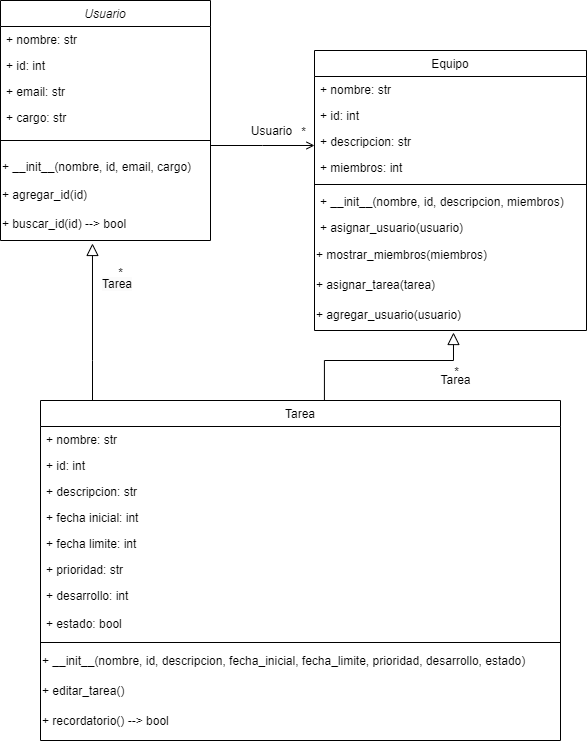

The diagram above was exported from draw.io. Its source (the exported page's mxGraphModel, read from the mxfile embedded in the PNG):
<mxGraphModel dx="880" dy="419" grid="1" gridSize="10" guides="1" tooltips="1" connect="1" arrows="1" fold="1" page="1" pageScale="1" pageWidth="827" pageHeight="1169" math="0" shadow="0">
  <root>
    <mxCell id="WIyWlLk6GJQsqaUBKTNV-0" />
    <mxCell id="WIyWlLk6GJQsqaUBKTNV-1" parent="WIyWlLk6GJQsqaUBKTNV-0" />
    <mxCell id="zkfFHV4jXpPFQw0GAbJ--0" value="Usuario" style="swimlane;fontStyle=2;align=center;verticalAlign=top;childLayout=stackLayout;horizontal=1;startSize=26;horizontalStack=0;resizeParent=1;resizeLast=0;collapsible=1;marginBottom=0;rounded=0;shadow=0;strokeWidth=1;" parent="WIyWlLk6GJQsqaUBKTNV-1" vertex="1">
      <mxGeometry x="190" y="80" width="210" height="240" as="geometry">
        <mxRectangle x="230" y="140" width="160" height="26" as="alternateBounds" />
      </mxGeometry>
    </mxCell>
    <mxCell id="zkfFHV4jXpPFQw0GAbJ--1" value="+ nombre: str" style="text;align=left;verticalAlign=top;spacingLeft=4;spacingRight=4;overflow=hidden;rotatable=0;points=[[0,0.5],[1,0.5]];portConstraint=eastwest;" parent="zkfFHV4jXpPFQw0GAbJ--0" vertex="1">
      <mxGeometry y="26" width="210" height="26" as="geometry" />
    </mxCell>
    <mxCell id="zkfFHV4jXpPFQw0GAbJ--2" value="+ id: int" style="text;align=left;verticalAlign=top;spacingLeft=4;spacingRight=4;overflow=hidden;rotatable=0;points=[[0,0.5],[1,0.5]];portConstraint=eastwest;rounded=0;shadow=0;html=0;" parent="zkfFHV4jXpPFQw0GAbJ--0" vertex="1">
      <mxGeometry y="52" width="210" height="26" as="geometry" />
    </mxCell>
    <mxCell id="zkfFHV4jXpPFQw0GAbJ--3" value="+ email: str" style="text;align=left;verticalAlign=top;spacingLeft=4;spacingRight=4;overflow=hidden;rotatable=0;points=[[0,0.5],[1,0.5]];portConstraint=eastwest;rounded=0;shadow=0;html=0;" parent="zkfFHV4jXpPFQw0GAbJ--0" vertex="1">
      <mxGeometry y="78" width="210" height="26" as="geometry" />
    </mxCell>
    <mxCell id="f0lIS8RmXI7i1miO3nr7-1" value="+ cargo: str" style="text;align=left;verticalAlign=top;spacingLeft=4;spacingRight=4;overflow=hidden;rotatable=0;points=[[0,0.5],[1,0.5]];portConstraint=eastwest;rounded=0;shadow=0;html=0;" parent="zkfFHV4jXpPFQw0GAbJ--0" vertex="1">
      <mxGeometry y="104" width="210" height="26" as="geometry" />
    </mxCell>
    <mxCell id="zkfFHV4jXpPFQw0GAbJ--4" value="" style="line;html=1;strokeWidth=1;align=left;verticalAlign=middle;spacingTop=-1;spacingLeft=3;spacingRight=3;rotatable=0;labelPosition=right;points=[];portConstraint=eastwest;" parent="zkfFHV4jXpPFQw0GAbJ--0" vertex="1">
      <mxGeometry y="130" width="210" height="20" as="geometry" />
    </mxCell>
    <mxCell id="f0lIS8RmXI7i1miO3nr7-4" value="+ __init__(nombre, id, email, cargo)&lt;br&gt;&lt;br&gt;+ agregar_id(id)&lt;br&gt;&lt;br&gt;+ buscar_id(id) --&amp;gt; bool&lt;br&gt;&lt;span id=&quot;docs-internal-guid-9e3ff41c-7fff-97f7-537d-f0e772c75795&quot;&gt;&lt;/span&gt;" style="text;html=1;align=left;verticalAlign=middle;resizable=0;points=[];autosize=1;strokeColor=none;fillColor=none;" parent="zkfFHV4jXpPFQw0GAbJ--0" vertex="1">
      <mxGeometry y="150" width="210" height="90" as="geometry" />
    </mxCell>
    <mxCell id="zkfFHV4jXpPFQw0GAbJ--16" value="" style="endArrow=block;endSize=10;endFill=0;shadow=0;strokeWidth=1;rounded=0;edgeStyle=elbowEdgeStyle;elbow=vertical;entryX=0.511;entryY=1.067;entryDx=0;entryDy=0;entryPerimeter=0;exitX=0.546;exitY=0.003;exitDx=0;exitDy=0;exitPerimeter=0;" parent="WIyWlLk6GJQsqaUBKTNV-1" edge="1" target="f0lIS8RmXI7i1miO3nr7-13" source="Woi-HMpQBabCb4hxX9LJ-1">
      <mxGeometry width="160" relative="1" as="geometry">
        <mxPoint x="520" y="470" as="sourcePoint" />
        <mxPoint x="630" y="420" as="targetPoint" />
        <Array as="points">
          <mxPoint x="610" y="440" />
          <mxPoint x="570" y="460" />
          <mxPoint x="590" y="450" />
        </Array>
      </mxGeometry>
    </mxCell>
    <mxCell id="zkfFHV4jXpPFQw0GAbJ--17" value="Equipo" style="swimlane;fontStyle=0;align=center;verticalAlign=top;childLayout=stackLayout;horizontal=1;startSize=26;horizontalStack=0;resizeParent=1;resizeLast=0;collapsible=1;marginBottom=0;rounded=0;shadow=0;strokeWidth=1;" parent="WIyWlLk6GJQsqaUBKTNV-1" vertex="1">
      <mxGeometry x="504" y="130" width="272" height="280" as="geometry">
        <mxRectangle x="550" y="140" width="160" height="26" as="alternateBounds" />
      </mxGeometry>
    </mxCell>
    <mxCell id="zkfFHV4jXpPFQw0GAbJ--18" value="+ nombre: str" style="text;align=left;verticalAlign=top;spacingLeft=4;spacingRight=4;overflow=hidden;rotatable=0;points=[[0,0.5],[1,0.5]];portConstraint=eastwest;" parent="zkfFHV4jXpPFQw0GAbJ--17" vertex="1">
      <mxGeometry y="26" width="272" height="26" as="geometry" />
    </mxCell>
    <mxCell id="zkfFHV4jXpPFQw0GAbJ--19" value="+ id: int" style="text;align=left;verticalAlign=top;spacingLeft=4;spacingRight=4;overflow=hidden;rotatable=0;points=[[0,0.5],[1,0.5]];portConstraint=eastwest;rounded=0;shadow=0;html=0;" parent="zkfFHV4jXpPFQw0GAbJ--17" vertex="1">
      <mxGeometry y="52" width="272" height="26" as="geometry" />
    </mxCell>
    <mxCell id="zkfFHV4jXpPFQw0GAbJ--20" value="+ descripcion: str" style="text;align=left;verticalAlign=top;spacingLeft=4;spacingRight=4;overflow=hidden;rotatable=0;points=[[0,0.5],[1,0.5]];portConstraint=eastwest;rounded=0;shadow=0;html=0;" parent="zkfFHV4jXpPFQw0GAbJ--17" vertex="1">
      <mxGeometry y="78" width="272" height="26" as="geometry" />
    </mxCell>
    <mxCell id="zkfFHV4jXpPFQw0GAbJ--22" value="+ miembros: int" style="text;align=left;verticalAlign=top;spacingLeft=4;spacingRight=4;overflow=hidden;rotatable=0;points=[[0,0.5],[1,0.5]];portConstraint=eastwest;rounded=0;shadow=0;html=0;" parent="zkfFHV4jXpPFQw0GAbJ--17" vertex="1">
      <mxGeometry y="104" width="272" height="26" as="geometry" />
    </mxCell>
    <mxCell id="zkfFHV4jXpPFQw0GAbJ--23" value="" style="line;html=1;strokeWidth=1;align=left;verticalAlign=middle;spacingTop=-1;spacingLeft=3;spacingRight=3;rotatable=0;labelPosition=right;points=[];portConstraint=eastwest;" parent="zkfFHV4jXpPFQw0GAbJ--17" vertex="1">
      <mxGeometry y="130" width="272" height="8" as="geometry" />
    </mxCell>
    <mxCell id="zkfFHV4jXpPFQw0GAbJ--24" value="+ __init__(nombre, id, descripcion, miembros)" style="text;align=left;verticalAlign=top;spacingLeft=4;spacingRight=4;overflow=hidden;rotatable=0;points=[[0,0.5],[1,0.5]];portConstraint=eastwest;" parent="zkfFHV4jXpPFQw0GAbJ--17" vertex="1">
      <mxGeometry y="138" width="272" height="26" as="geometry" />
    </mxCell>
    <mxCell id="zkfFHV4jXpPFQw0GAbJ--25" value="+ asignar_usuario(usuario)" style="text;align=left;verticalAlign=top;spacingLeft=4;spacingRight=4;overflow=hidden;rotatable=0;points=[[0,0.5],[1,0.5]];portConstraint=eastwest;" parent="zkfFHV4jXpPFQw0GAbJ--17" vertex="1">
      <mxGeometry y="164" width="272" height="26" as="geometry" />
    </mxCell>
    <mxCell id="f0lIS8RmXI7i1miO3nr7-8" value="+ mostrar_miembros(miembros)" style="text;html=1;align=left;verticalAlign=middle;resizable=0;points=[];autosize=1;strokeColor=none;fillColor=none;" parent="zkfFHV4jXpPFQw0GAbJ--17" vertex="1">
      <mxGeometry y="190" width="272" height="30" as="geometry" />
    </mxCell>
    <mxCell id="f0lIS8RmXI7i1miO3nr7-10" value="+ asignar_tarea(tarea)" style="text;html=1;align=left;verticalAlign=middle;resizable=0;points=[];autosize=1;strokeColor=none;fillColor=none;" parent="zkfFHV4jXpPFQw0GAbJ--17" vertex="1">
      <mxGeometry y="220" width="272" height="30" as="geometry" />
    </mxCell>
    <mxCell id="f0lIS8RmXI7i1miO3nr7-13" value="+ agregar_usuario(usuario)" style="text;html=1;align=left;verticalAlign=middle;resizable=0;points=[];autosize=1;strokeColor=none;fillColor=none;" parent="zkfFHV4jXpPFQw0GAbJ--17" vertex="1">
      <mxGeometry y="250" width="272" height="30" as="geometry" />
    </mxCell>
    <mxCell id="zkfFHV4jXpPFQw0GAbJ--26" value="" style="endArrow=open;shadow=0;strokeWidth=1;rounded=0;endFill=1;edgeStyle=elbowEdgeStyle;elbow=vertical;" parent="WIyWlLk6GJQsqaUBKTNV-1" source="zkfFHV4jXpPFQw0GAbJ--0" target="zkfFHV4jXpPFQw0GAbJ--17" edge="1">
      <mxGeometry x="0.5" y="41" relative="1" as="geometry">
        <mxPoint x="380" y="192" as="sourcePoint" />
        <mxPoint x="540" y="192" as="targetPoint" />
        <mxPoint x="-40" y="32" as="offset" />
      </mxGeometry>
    </mxCell>
    <mxCell id="zkfFHV4jXpPFQw0GAbJ--27" value="" style="resizable=0;align=left;verticalAlign=bottom;labelBackgroundColor=none;fontSize=12;" parent="zkfFHV4jXpPFQw0GAbJ--26" connectable="0" vertex="1">
      <mxGeometry x="-1" relative="1" as="geometry">
        <mxPoint y="4" as="offset" />
      </mxGeometry>
    </mxCell>
    <mxCell id="zkfFHV4jXpPFQw0GAbJ--28" value="*" style="resizable=0;align=right;verticalAlign=bottom;labelBackgroundColor=none;fontSize=12;" parent="zkfFHV4jXpPFQw0GAbJ--26" connectable="0" vertex="1">
      <mxGeometry x="1" relative="1" as="geometry">
        <mxPoint x="-7" y="-5" as="offset" />
      </mxGeometry>
    </mxCell>
    <mxCell id="zkfFHV4jXpPFQw0GAbJ--29" value="Usuario" style="text;html=1;resizable=0;points=[];;align=center;verticalAlign=middle;labelBackgroundColor=none;rounded=0;shadow=0;strokeWidth=1;fontSize=12;" parent="zkfFHV4jXpPFQw0GAbJ--26" vertex="1" connectable="0">
      <mxGeometry x="0.5" y="49" relative="1" as="geometry">
        <mxPoint x="-18" y="34" as="offset" />
      </mxGeometry>
    </mxCell>
    <mxCell id="f0lIS8RmXI7i1miO3nr7-0" value="" style="endArrow=block;endSize=10;endFill=0;shadow=0;strokeWidth=1;rounded=0;edgeStyle=elbowEdgeStyle;elbow=vertical;entryX=0.438;entryY=1.033;entryDx=0;entryDy=0;entryPerimeter=0;exitX=0.1;exitY=0.003;exitDx=0;exitDy=0;exitPerimeter=0;" parent="WIyWlLk6GJQsqaUBKTNV-1" source="Woi-HMpQBabCb4hxX9LJ-1" target="f0lIS8RmXI7i1miO3nr7-4" edge="1">
      <mxGeometry width="160" relative="1" as="geometry">
        <mxPoint x="520" y="542" as="sourcePoint" />
        <mxPoint x="218.07999999999993" y="498" as="targetPoint" />
        <Array as="points">
          <mxPoint x="200" y="440" />
          <mxPoint x="210" y="380" />
          <mxPoint x="300" y="600" />
        </Array>
      </mxGeometry>
    </mxCell>
    <mxCell id="f0lIS8RmXI7i1miO3nr7-2" value="*" style="resizable=0;align=right;verticalAlign=bottom;labelBackgroundColor=none;fontSize=12;" parent="WIyWlLk6GJQsqaUBKTNV-1" connectable="0" vertex="1">
      <mxGeometry x="650.0023076923078" y="459.99923076923073" as="geometry" />
    </mxCell>
    <mxCell id="f0lIS8RmXI7i1miO3nr7-3" value="Tarea" style="text;html=1;resizable=0;points=[];;align=center;verticalAlign=middle;labelBackgroundColor=none;rounded=0;shadow=0;strokeWidth=1;fontSize=12;" parent="WIyWlLk6GJQsqaUBKTNV-1" connectable="0" vertex="1">
      <mxGeometry x="639.9961538461538" y="471.99923076923073" as="geometry">
        <mxPoint x="5" y="-12" as="offset" />
      </mxGeometry>
    </mxCell>
    <mxCell id="Woi-HMpQBabCb4hxX9LJ-1" value="Tarea" style="swimlane;fontStyle=0;align=center;verticalAlign=top;childLayout=stackLayout;horizontal=1;startSize=26;horizontalStack=0;resizeParent=1;resizeLast=0;collapsible=1;marginBottom=0;rounded=0;shadow=0;strokeWidth=1;" vertex="1" parent="WIyWlLk6GJQsqaUBKTNV-1">
      <mxGeometry x="230" y="480" width="520" height="340" as="geometry">
        <mxRectangle x="550" y="140" width="160" height="26" as="alternateBounds" />
      </mxGeometry>
    </mxCell>
    <mxCell id="Woi-HMpQBabCb4hxX9LJ-2" value="+ nombre: str" style="text;align=left;verticalAlign=top;spacingLeft=4;spacingRight=4;overflow=hidden;rotatable=0;points=[[0,0.5],[1,0.5]];portConstraint=eastwest;" vertex="1" parent="Woi-HMpQBabCb4hxX9LJ-1">
      <mxGeometry y="26" width="520" height="26" as="geometry" />
    </mxCell>
    <mxCell id="Woi-HMpQBabCb4hxX9LJ-3" value="+ id: int" style="text;align=left;verticalAlign=top;spacingLeft=4;spacingRight=4;overflow=hidden;rotatable=0;points=[[0,0.5],[1,0.5]];portConstraint=eastwest;rounded=0;shadow=0;html=0;" vertex="1" parent="Woi-HMpQBabCb4hxX9LJ-1">
      <mxGeometry y="52" width="520" height="26" as="geometry" />
    </mxCell>
    <mxCell id="Woi-HMpQBabCb4hxX9LJ-4" value="+ descripcion: str" style="text;align=left;verticalAlign=top;spacingLeft=4;spacingRight=4;overflow=hidden;rotatable=0;points=[[0,0.5],[1,0.5]];portConstraint=eastwest;rounded=0;shadow=0;html=0;" vertex="1" parent="Woi-HMpQBabCb4hxX9LJ-1">
      <mxGeometry y="78" width="520" height="26" as="geometry" />
    </mxCell>
    <mxCell id="Woi-HMpQBabCb4hxX9LJ-5" value="+ fecha inicial: int" style="text;align=left;verticalAlign=top;spacingLeft=4;spacingRight=4;overflow=hidden;rotatable=0;points=[[0,0.5],[1,0.5]];portConstraint=eastwest;rounded=0;shadow=0;html=0;" vertex="1" parent="Woi-HMpQBabCb4hxX9LJ-1">
      <mxGeometry y="104" width="520" height="26" as="geometry" />
    </mxCell>
    <mxCell id="Woi-HMpQBabCb4hxX9LJ-12" value="+ fecha limite: int" style="text;align=left;verticalAlign=top;spacingLeft=4;spacingRight=4;overflow=hidden;rotatable=0;points=[[0,0.5],[1,0.5]];portConstraint=eastwest;rounded=0;shadow=0;html=0;" vertex="1" parent="Woi-HMpQBabCb4hxX9LJ-1">
      <mxGeometry y="130" width="520" height="26" as="geometry" />
    </mxCell>
    <mxCell id="Woi-HMpQBabCb4hxX9LJ-13" value="+ prioridad: str" style="text;align=left;verticalAlign=top;spacingLeft=4;spacingRight=4;overflow=hidden;rotatable=0;points=[[0,0.5],[1,0.5]];portConstraint=eastwest;rounded=0;shadow=0;html=0;" vertex="1" parent="Woi-HMpQBabCb4hxX9LJ-1">
      <mxGeometry y="156" width="520" height="26" as="geometry" />
    </mxCell>
    <mxCell id="Woi-HMpQBabCb4hxX9LJ-14" value="+ desarrollo: int" style="text;align=left;verticalAlign=top;spacingLeft=4;spacingRight=4;overflow=hidden;rotatable=0;points=[[0,0.5],[1,0.5]];portConstraint=eastwest;rounded=0;shadow=0;html=0;" vertex="1" parent="Woi-HMpQBabCb4hxX9LJ-1">
      <mxGeometry y="182" width="520" height="28" as="geometry" />
    </mxCell>
    <mxCell id="Woi-HMpQBabCb4hxX9LJ-15" value="+ estado: bool " style="text;align=left;verticalAlign=top;spacingLeft=4;spacingRight=4;overflow=hidden;rotatable=0;points=[[0,0.5],[1,0.5]];portConstraint=eastwest;rounded=0;shadow=0;html=0;" vertex="1" parent="Woi-HMpQBabCb4hxX9LJ-1">
      <mxGeometry y="210" width="520" height="28" as="geometry" />
    </mxCell>
    <mxCell id="Woi-HMpQBabCb4hxX9LJ-6" value="" style="line;html=1;strokeWidth=1;align=left;verticalAlign=middle;spacingTop=-1;spacingLeft=3;spacingRight=3;rotatable=0;labelPosition=right;points=[];portConstraint=eastwest;" vertex="1" parent="Woi-HMpQBabCb4hxX9LJ-1">
      <mxGeometry y="238" width="520" height="8" as="geometry" />
    </mxCell>
    <mxCell id="Woi-HMpQBabCb4hxX9LJ-9" value="+ __init__(nombre, id, descripcion, fecha_inicial, fecha_limite, prioridad, desarrollo, estado)" style="text;html=1;align=left;verticalAlign=middle;resizable=0;points=[];autosize=1;strokeColor=none;fillColor=none;" vertex="1" parent="Woi-HMpQBabCb4hxX9LJ-1">
      <mxGeometry y="246" width="520" height="30" as="geometry" />
    </mxCell>
    <mxCell id="Woi-HMpQBabCb4hxX9LJ-10" value="+ editar_tarea()" style="text;html=1;align=left;verticalAlign=middle;resizable=0;points=[];autosize=1;strokeColor=none;fillColor=none;" vertex="1" parent="Woi-HMpQBabCb4hxX9LJ-1">
      <mxGeometry y="276" width="520" height="30" as="geometry" />
    </mxCell>
    <mxCell id="Woi-HMpQBabCb4hxX9LJ-11" value="+ recordatorio() --&amp;gt; bool" style="text;html=1;align=left;verticalAlign=middle;resizable=0;points=[];autosize=1;strokeColor=none;fillColor=none;" vertex="1" parent="Woi-HMpQBabCb4hxX9LJ-1">
      <mxGeometry y="306" width="520" height="30" as="geometry" />
    </mxCell>
    <mxCell id="Woi-HMpQBabCb4hxX9LJ-17" value="&lt;span style=&quot;color: rgb(0, 0, 0); font-family: Helvetica; font-size: 12px; font-style: normal; font-variant-ligatures: normal; font-variant-caps: normal; font-weight: 400; letter-spacing: normal; orphans: 2; text-align: center; text-indent: 0px; text-transform: none; widows: 2; word-spacing: 0px; -webkit-text-stroke-width: 0px; background-color: rgb(251, 251, 251); text-decoration-thickness: initial; text-decoration-style: initial; text-decoration-color: initial; float: none; display: inline !important;&quot;&gt;Tarea&lt;/span&gt;" style="text;whiteSpace=wrap;html=1;" vertex="1" parent="WIyWlLk6GJQsqaUBKTNV-1">
      <mxGeometry x="290" y="350" width="60" height="40" as="geometry" />
    </mxCell>
    <mxCell id="Woi-HMpQBabCb4hxX9LJ-18" value="*" style="resizable=0;align=right;verticalAlign=bottom;labelBackgroundColor=none;fontSize=12;" connectable="0" vertex="1" parent="WIyWlLk6GJQsqaUBKTNV-1">
      <mxGeometry x="670.0023076923078" y="471.99923076923073" as="geometry">
        <mxPoint x="-356" y="-111" as="offset" />
      </mxGeometry>
    </mxCell>
  </root>
</mxGraphModel>